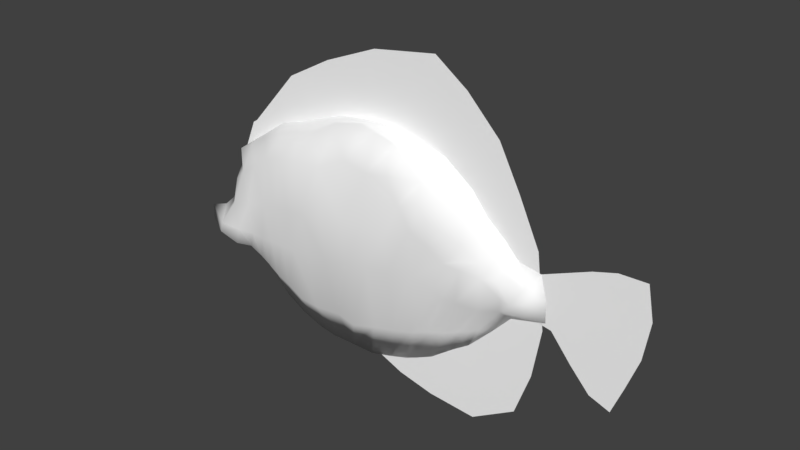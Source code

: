 # Source: tropicalFishOrange.blend  (saved by Blender 2.79.0; exported with 4.5.12 LTS)
import bpy
from mathutils import Matrix  # noqa: F401  (used for matrix-valued properties, if any)

bpy.ops.wm.read_factory_settings(use_empty=True)
scene = bpy.context.scene
scene.name = 'Scene'

# ---- collections
col_collection_1 = bpy.data.collections.new('Collection 1'); scene.collection.children.link(col_collection_1)

# ---- materials (node trees are filled in below, after node groups)
mat_clownfishteal = bpy.data.materials.new('clownfishTeal')
mat_clownfishteal.alpha_threshold = 0.0
mat_clownfishteal.use_transparent_shadow = False
mat_clownfishteal.diffuse_color = (1.0, 1.0, 1.0, 1.0)
mat_clownfishteal.roughness = 0.5

# ---- material node trees

# ---- world
world_world = bpy.data.worlds.new('World'); scene.world = world_world
world_world.color = (0.05088, 0.05088, 0.05088)
world_world.use_sun_shadow = False
world_world.sun_shadow_jitter_overblur = 0.0
world_world.cycles.sampling_method = 'MANUAL'

# ---- meshes
me_plane_004 = bpy.data.meshes.new('Plane.004')
me_plane_004.from_pydata([(0.3004, 1.207e-07, 0.2904), (0.3676, 8.001e-08, -0.326), (-0.391, -2.242e-10, 0.1569), (-0.3002, -7.079e-08, -0.2372), (-0.2689, 4.495e-09, 0.2941), (-0.1558, 1.945e-08, 0.3551), (-0.02172, 3.541e-08, 0.4086), (0.1383, 5.545e-08, 0.4317), (0.2192, 8.638e-08, 0.3738), (0.2593, 6.577e-08, -0.3923), (0.1396, 4.146e-08, -0.3836), (0.04952, 1.564e-08, -0.3637), (-0.06839, -1.417e-08, -0.3141), (-0.1821, -4.217e-08, -0.278), (0.3532, 1.096e-07, 0.1896), (0.4046, 9.966e-08, 0.07963), (0.4256, 9.869e-08, -0.09716), (0.4055, 9.018e-08, -0.2178), (-0.4052, -5.861e-08, -0.144), (-0.4573, -4.853e-08, -0.03519), (-0.443, -3.566e-08, 0.05288), (-0.4025, -2.396e-08, 0.1497), (0.2643, 6.843e-08, -0.2282), (0.2841, 7.531e-08, -0.09546), (0.2758, 7.593e-08, 0.08384), (0.2511, 7.881e-08, 0.2463), (0.1539, 4.735e-08, -0.2435), (0.1473, 5.063e-08, -0.08407), (0.1401, 5.269e-08, 0.08448), (0.1379, 5.153e-08, 0.277), (0.04157, 1.846e-08, -0.2008), (0.01972, 2.429e-08, -0.06034), (0.001307, 2.932e-08, 0.08611), (0.0007229, 3.223e-08, 0.2484), (-0.0695, -1.191e-08, -0.147), (-0.1013, -3.685e-09, -0.02438), (-0.1292, 5.875e-09, 0.08833), (-0.1359, 1.555e-08, 0.2002), (-0.1868, -4.07e-08, -0.105), (-0.2263, -3.071e-08, 0.004454), (-0.2549, -1.719e-08, 0.08773), (-0.2655, -2.567e-09, 0.1628), (0.6477, 3.061e-08, 0.09699), (0.5943, 3.186e-08, -0.22), (0.4138, -1.077e-08, 0.03184), (0.4003, -3.721e-08, -0.07912), (0.469, -1.344e-09, 0.05497), (0.5273, 7.911e-09, 0.07937), (0.5823, 1.827e-08, 0.09554), (0.5439, 1.685e-08, -0.2016), (0.4965, -2.662e-09, -0.1497), (0.4459, -2.349e-08, -0.08795), (0.663, 3.084e-08, 0.01829), (0.6493, 3.272e-08, -0.07256), (0.6209, 3.3e-08, -0.1516), (0.4078, -2.965e-08, -0.05843), (0.4128, -2.098e-08, -0.0461), (0.4157, -1.343e-08, -0.02534), (0.5606, 1.458e-08, -0.1078), (0.5714, 1.736e-08, -0.05153), (0.5784, 1.885e-08, 0.0143), (0.5015, 1.448e-09, -0.08465), (0.5114, 3.703e-09, -0.0432), (0.5199, 6.8e-09, 0.0107), (0.4508, -1.61e-08, -0.06601), (0.4606, -9.59e-09, -0.03755), (0.4648, -3.786e-09, -0.003796), (-0.2403, 0.002066, 0.1931), (-0.3703, 1.914e-07, -0.2331), (-0.3998, 0.0005944, 0.1053), (-0.5277, 1.96e-07, -0.1917), (-0.002836, -0.003443, 0.2526), (-0.206, 2.074e-07, -0.3406), (-0.1058, -0.002041, 0.2398), (-0.3149, 1.979e-07, -0.2902), (0.3265, 8.295e-05, 0.07686), (0.1011, 1.968e-07, -0.3009), (-0.4744, 1.846e-07, -0.05807), (-0.5235, 1.871e-07, -0.103), (-0.5739, 1.909e-07, -0.1203), (0.4312, 1.58e-07, -0.07651), (0.3473, 1.617e-07, -0.09851), (0.3032, 1.73e-07, -0.1465), (0.1994, 1.848e-07, -0.2372), (0.1405, 1.919e-07, -0.2813), (0.06559, 2.008e-07, -0.3168), (0.01775, 2.063e-07, -0.3322), (-0.03989, 2.105e-07, -0.3479), (-0.09805, 2.075e-07, -0.3476), (-0.1612, 2.121e-07, -0.3482), (-0.2618, 2.019e-07, -0.3208), (-0.3485, 1.941e-07, -0.257), (-0.3909, 1.893e-07, -0.212), (-0.4479, 1.952e-07, -0.1846), (-0.3546, 0.001332, 0.1366), (-0.3035, 0.00212, 0.1729), (-0.1603, 3.849e-05, 0.2224), (-0.05723, -0.002786, 0.2481), (0.04563, -0.003019, 0.2496), (0.1004, -0.001426, 0.2372), (0.1709, 7.626e-06, 0.2172), (0.2392, -0.0001591, 0.1662), (0.2792, -0.0001942, 0.1157), (0.3594, 1.7e-07, 0.04189), (0.4148, 1.777e-07, 0.03187), (0.4304, 1.562e-07, -0.02725), (0.2421, 1.748e-07, -0.2082), (-0.4421, 0.0001425, 0.05238), (-0.5755, 1.959e-07, -0.1589), (-0.2494, 0.05388, 0.1268), (-0.2617, 0.04868, -0.00193), (-0.2897, 0.04306, -0.1046), (-0.2475, -0.04299, 0.1237), (-0.2653, -0.04478, -0.005631), (-0.2906, -0.04125, -0.1044), (-0.2088, 0.0279, 0.1927), (-0.3267, 0.02872, -0.1924), (-0.2131, -0.02398, 0.1897), (-0.3281, -0.02724, -0.1901), (-0.3895, 0.03218, 0.03819), (-0.409, 0.04243, -0.04709), (-0.4057, 0.03993, -0.1118), (-0.3934, -0.03129, 0.04144), (-0.4125, -0.04242, -0.04263), (-0.4059, -0.0398, -0.1113), (-0.4159, 0.04018, -0.1521), (-0.3779, -0.01872, 0.1119), (-0.3759, 0.02055, 0.1117), (-0.4158, -0.04015, -0.152), (0.007993, 0.03555, 0.1461), (-0.04534, 0.05401, 0.03676), (-0.111, 0.04679, -0.08474), (0.01243, -0.04027, 0.1587), (-0.04535, -0.05411, 0.03656), (-0.1111, -0.0459, -0.08538), (0.005042, 0.018, 0.217), (-0.1699, 0.02959, -0.2498), (0.0167, -0.02665, 0.2487), (-0.17, -0.02873, -0.2479), (-0.1298, 0.04178, 0.1309), (-0.1668, 0.05914, 0.02208), (-0.2168, 0.04365, -0.09806), (-0.1303, -0.04145, 0.1341), (-0.1714, -0.04981, 0.01163), (-0.2187, -0.04172, -0.1028), (-0.1, 0.01761, 0.2146), (-0.2638, 0.02795, -0.2247), (-0.1, -0.0239, 0.2381), (-0.2641, -0.02692, -0.2245), (0.251, 0.03153, 0.06448), (0.2522, 0.03566, 0.008254), (0.1964, 0.02603, -0.08644), (0.2523, -0.0317, 0.06537), (0.2525, -0.03556, 0.007696), (0.1967, -0.02605, -0.08587), (0.289, 0.01819, 0.0812), (0.1506, 0.01398, -0.1986), (0.2892, -0.01828, 0.08176), (0.1508, -0.01401, -0.1983), (0.2851, -0.02027, -0.08753), (0.3449, -0.0246, -0.03306), (0.3334, -0.02545, 0.007524), (0.2328, -0.02323, -0.08657), (0.3049, -0.03235, 0.004648), (0.2931, -0.02668, 0.0368), (0.1827, -0.03267, -0.06458), (0.2135, -0.03638, 0.01006), (0.2136, -0.0371, 0.0851), (0.134, -0.03858, -0.0487), (0.1749, -0.04024, 0.04131), (0.1779, -0.04331, 0.1021), (0.07182, -0.04062, -0.05708), (0.1371, -0.04386, 0.06291), (0.1565, -0.04404, 0.1346), (0.0158, -0.04758, -0.06008), (0.07421, -0.05187, 0.03545), (0.1059, -0.04464, 0.1143), (-0.04679, -0.04563, -0.07633), (0.01409, -0.0511, 0.04144), (0.07569, -0.04609, 0.1744), (-0.1687, -0.042, -0.0938), (-0.1133, -0.05147, 0.02942), (-0.05732, -0.03636, 0.1688), (-0.2584, -0.04067, -0.104), (-0.2199, -0.04695, 0.000751), (-0.1908, -0.04731, 0.1342), (-0.3233, -0.04064, -0.1074), (-0.3154, -0.04062, -0.01062), (-0.2952, -0.03982, 0.1091), (-0.3661, -0.03553, -0.111), (-0.3655, -0.04021, -0.03215), (-0.3498, -0.03272, 0.06969), (-0.366, 0.03598, -0.1117), (-0.3614, 0.04084, -0.03664), (-0.3477, 0.03498, 0.07022), (-0.3234, 0.04136, -0.1087), (-0.3115, 0.04287, -0.01214), (-0.2946, 0.04493, 0.1106), (-0.2572, 0.04313, -0.1022), (-0.2161, 0.05554, 0.01115), (-0.192, 0.04981, 0.1323), (-0.1671, 0.04333, -0.08993), (-0.1113, 0.0554, 0.03464), (-0.06097, 0.03264, 0.1562), (-0.04705, 0.04552, -0.07592), (0.0134, 0.05008, 0.0394), (0.07408, 0.0413, 0.1707), (0.0151, 0.04747, -0.06132), (0.0736, 0.05258, 0.03424), (0.1049, 0.04323, 0.112), (0.07133, 0.04067, -0.05818), (0.136, 0.04354, 0.05927), (0.1559, 0.04511, 0.1334), (0.1334, 0.03623, -0.0514), (0.1733, 0.04019, 0.0361), (0.1756, 0.0431, 0.09372), (0.1822, 0.02995, -0.06547), (0.2129, 0.0362, 0.008942), (0.2131, 0.03724, 0.08263), (0.2324, 0.02315, -0.08731), (0.3048, 0.03234, 0.004343), (0.2928, 0.02666, 0.03623), (0.2849, 0.0203, -0.08777), (0.3448, 0.0246, -0.03308), (0.3334, 0.02543, 0.007421), (0.2747, 0.01275, -0.1506), (0.3328, 0.01424, -0.07669), (0.3664, 0.02199, -0.04232), (0.2745, -0.007173, -0.1504), (0.3329, -0.01424, -0.07659), (0.3665, -0.02199, -0.0423), (-0.4741, -0.03618, -0.1164), (-0.4574, -0.03205, -0.08183), (-0.4353, -0.02113, 0.006109), (-0.4327, 0.02107, 0.002544), (-0.4565, 0.03205, -0.08277), (-0.4743, 0.03618, -0.1166), (-0.33, 0.02242, 0.1434), (-0.2725, 0.02602, 0.168), (-0.1549, 0.02928, 0.2003), (-0.04141, 0.01352, 0.2258), (0.06019, 0.02183, 0.2117), (0.1129, 0.02741, 0.2), (0.1493, 0.03219, 0.1701), (0.1945, 0.02721, 0.148), (0.2466, 0.02145, 0.1168), (0.3246, 0.01534, 0.04733), (0.3402, 0.01622, 0.02601), (0.2174, 0.01129, -0.1785), (0.1896, 0.01134, -0.1884), (0.1181, 0.01392, -0.2045), (0.05951, 0.02085, -0.2274), (0.001899, 0.02339, -0.2406), (-0.04886, 0.03097, -0.2483), (-0.106, 0.02503, -0.2468), (-0.2218, 0.02938, -0.2459), (-0.3001, 0.02838, -0.2088), (-0.3514, 0.02876, -0.1754), (-0.3878, 0.0286, -0.1587), (0.3401, -0.01635, 0.0262), (0.3247, -0.01536, 0.04762), (0.2473, -0.02197, 0.1185), (0.1956, -0.02735, 0.1503), (0.1516, -0.0332, 0.1758), (0.1178, -0.03246, 0.2145), (0.06857, -0.02753, 0.2379), (-0.02749, -0.02079, 0.2528), (-0.1597, -0.03068, 0.204), (-0.2753, -0.02076, 0.1706), (-0.3319, -0.01893, 0.1435), (-0.3882, -0.02822, -0.1583), (-0.3515, -0.02839, -0.1739), (-0.3009, -0.0271, -0.2079), (-0.2215, -0.02854, -0.2441), (-0.1059, -0.02476, -0.2462), (-0.0487, -0.03109, -0.2482), (0.002057, -0.02352, -0.2404), (0.05969, -0.02095, -0.2271), (0.1185, -0.02577, -0.2039), (0.1896, -0.01133, -0.1883), (0.2175, -0.005607, -0.1784), (0.386, -0.01276, -0.006563), (0.2504, -0.005152, -0.1655), (0.386, 0.01273, -0.006587), (0.2504, 0.01105, -0.1656), (-0.4168, -0.01899, 0.08882), (-0.475, -0.03882, -0.1403), (-0.4104, 0.01955, 0.08391), (-0.4751, 0.03881, -0.1404)], [], [(38, 13, 3, 18), (17, 1, 9, 22), (22, 9, 10, 26), (26, 10, 11, 30), (30, 11, 12, 34), (34, 12, 13, 38), (5, 37, 41, 4), (37, 36, 40, 41), (36, 35, 39, 40), (35, 34, 38, 39), (6, 33, 37, 5), (33, 32, 36, 37), (32, 31, 35, 36), (31, 30, 34, 35), (7, 29, 33, 6), (29, 28, 32, 33), (28, 27, 31, 32), (27, 26, 30, 31), (8, 25, 29, 7), (25, 24, 28, 29), (24, 23, 27, 28), (23, 22, 26, 27), (0, 14, 25, 8), (14, 15, 24, 25), (15, 16, 23, 24), (16, 17, 22, 23), (4, 41, 21, 2), (41, 40, 20, 21), (40, 39, 19, 20), (39, 38, 18, 19), (64, 51, 45, 55), (54, 43, 49, 58), (58, 49, 50, 61), (61, 50, 51, 64), (47, 63, 66, 46), (63, 62, 65, 66), (62, 61, 64, 65), (48, 60, 63, 47), (60, 59, 62, 63), (59, 58, 61, 62), (42, 52, 60, 48), (52, 53, 59, 60), (53, 54, 58, 59), (46, 66, 57, 44), (66, 65, 56, 57), (65, 64, 55, 56), (74, 91, 256, 146), (201, 141, 199, 140), (87, 252, 251, 86), (275, 276, 174, 177), (207, 204, 130, 205), (136, 201, 131, 254), (162, 159, 163, 153), (88, 253, 252, 87), (203, 139, 239, 145), (118, 114, 186, 271), (158, 279, 162, 154), (171, 168, 172, 175), (138, 89, 88, 274), (262, 170, 167, 261), (149, 245, 102, 155), (231, 124, 123), (121, 125, 288, 236), (274, 275, 177, 134), (70, 108, 288), (94, 237, 127), (179, 176, 263, 264), (144, 273, 138, 180), (111, 195, 193, 196), (183, 144, 184, 113), (79, 236, 288, 108), (124, 231, 286, 128), (88, 89, 136, 254), (268, 188, 112), (279, 280, 159, 162), (130, 203, 129, 205), (96, 239, 115), (117, 267, 96), (144, 180, 143, 184), (126, 269, 94), (286, 108, 70), (137, 265, 98), (255, 136, 72, 90), (147, 266, 97), (114, 113, 187, 186), (260, 103, 75), (158, 278, 85), (135, 71, 98, 241), (236, 79, 78), (79, 108, 286, 231), (229, 81, 80), (229, 228, 82), (236, 78, 77, 235), (280, 279, 84), (279, 158, 76), (278, 277, 86), (202, 140, 200, 139), (97, 240, 145, 73), (72, 138, 273, 90), (138, 72, 89), (133, 178, 132, 182), (257, 116, 68, 92), (283, 227, 224, 247), (128, 70, 93), (99, 242, 206, 241), (268, 117, 67), (205, 129, 206, 209), (266, 137, 71), (265, 264, 99), (264, 263, 100), (100, 101, 244, 243), (261, 102, 101), (157, 75, 102), (107, 233, 122, 285), (281, 105, 104), (285, 126, 69), (282, 280, 83), (112, 185, 117, 268), (234, 77, 107), (277, 278, 168, 171), (105, 281, 230, 80), (83, 284, 106), (69, 287, 107), (281, 104, 103, 259), (103, 247, 246), (109, 238, 115, 200), (101, 245, 244), (110, 196, 194, 197), (100, 242, 99), (99, 241, 98), (71, 240, 97), (111, 196, 110, 198), (67, 238, 95), (95, 237, 94), (93, 125, 258), (134, 177, 133, 181), (196, 193, 119, 194), (90, 273, 148, 74), (96, 73, 145, 239), (88, 254, 253), (88, 87, 276, 275), (87, 86, 277, 276), (86, 250, 85), (76, 249, 84), (84, 248, 83), (161, 230, 281, 259), (224, 246, 247), (124, 128, 270, 189), (244, 212, 243), (105, 80, 227, 283), (169, 166, 152, 167), (130, 202, 139, 203), (190, 189, 186, 187), (191, 188, 269, 126), (217, 216, 213, 214), (213, 210, 208, 211), (147, 182, 266), (131, 201, 140, 202), (179, 264, 265), (91, 272, 118, 68), (173, 262, 263), (218, 215, 244, 245), (174, 171, 175, 178), (260, 161, 259), (208, 205, 209, 211), (163, 159, 160), (68, 118, 271, 92), (269, 188, 268, 95), (136, 255, 141, 201), (149, 155, 221, 150), (168, 278, 165), (177, 174, 178, 133), (169, 167, 170), (250, 251, 210, 213), (172, 168, 169), (172, 170, 173), (143, 180, 134, 181), (261, 167, 152, 157), (176, 172, 173), (138, 274, 134, 180), (129, 135, 241, 206), (106, 82, 228, 282), (253, 254, 131, 204), (95, 238, 197, 237), (142, 182, 147, 267), (143, 181, 142, 185), (110, 197, 109, 199), (189, 271, 186), (210, 207, 205, 208), (191, 187, 188), (100, 263, 262, 101), (121, 120, 193, 192), (146, 256, 198, 141), (257, 192, 195), (135, 129, 203, 240), (132, 178, 176, 179), (251, 252, 207, 210), (221, 246, 224, 220), (113, 112, 188, 187), (166, 153, 164, 152), (276, 277, 171, 174), (119, 234, 107, 287), (106, 284, 225, 82), (252, 253, 204, 207), (120, 234, 119, 193), (211, 209, 212), (103, 104, 283, 247), (213, 211, 214), (215, 211, 212), (250, 213, 216), (121, 192, 258, 125), (218, 214, 215), (151, 250, 216), (150, 216, 217), (96, 267, 147, 73), (75, 246, 221, 155), (222, 220, 223), (260, 164, 163, 161), (284, 222, 225), (226, 222, 223), (227, 223, 224), (137, 266, 182, 132), (120, 236, 235), (120, 235, 77, 234), (82, 226, 81), (80, 226, 227), (159, 282, 228), (159, 229, 160), (160, 230, 161), (114, 118, 272, 183), (175, 172, 176, 178), (92, 93, 258, 257), (183, 272, 148, 144), (217, 214, 218, 149), (219, 249, 156, 151), (165, 153, 166), (278, 154, 165), (123, 190, 122, 233), (260, 75, 157, 164), (85, 156, 76), (132, 179, 265, 137), (141, 198, 110, 199), (122, 191, 126, 285), (74, 148, 272, 91), (119, 287, 127, 194), (90, 74, 146, 255), (91, 68, 116, 256), (203, 145, 240), (209, 206, 242, 243), (197, 194, 127, 237), (190, 187, 191, 122), (92, 271, 270, 93), (142, 181, 133, 182), (111, 198, 256, 116), (77, 232, 123, 233), (231, 123, 232), (222, 219, 150, 220), (70, 288, 125), (94, 127, 69), (140, 199, 109, 200), (168, 165, 166, 169), (116, 257, 195, 111), (124, 189, 190, 123), (200, 115, 239), (96, 115, 67), (117, 96, 67), (126, 94, 69), (286, 70, 128), (137, 98, 71), (147, 97, 73), (158, 85, 76), (77, 78, 231, 232), (229, 80, 230), (229, 82, 81), (280, 84, 83), (279, 76, 84), (278, 86, 85), (274, 88, 275), (128, 93, 270), (269, 95, 94), (268, 67, 95), (266, 71, 97), (265, 99, 98), (264, 100, 99), (261, 101, 262), (157, 102, 261), (259, 103, 260), (285, 69, 107), (282, 83, 106), (131, 202, 130, 204), (255, 146, 141), (75, 103, 246), (85, 250, 156), (278, 158, 154), (165, 154, 153), (219, 151, 150), (221, 220, 150), (78, 79, 231), (160, 229, 230), (159, 228, 229), (159, 280, 282), (80, 81, 226), (82, 225, 226), (120, 121, 236), (227, 226, 223), (226, 225, 222), (284, 248, 222), (224, 223, 220), (149, 150, 217), (150, 151, 216), (151, 156, 250), (215, 214, 211), (222, 248, 249, 219), (195, 192, 193), (257, 258, 192), (189, 270, 271), (112, 113, 184), (113, 114, 183), (144, 148, 273), (185, 142, 267, 117), (172, 169, 170), (153, 163, 164), (153, 154, 162), (163, 160, 161), (157, 152, 164), (173, 170, 262), (176, 173, 263), (109, 197, 238), (139, 200, 239), (243, 212, 209), (244, 215, 212), (149, 218, 245), (84, 249, 248), (76, 156, 249), (86, 251, 250), (89, 72, 136), (93, 70, 125), (67, 115, 238), (71, 135, 240), (100, 243, 242), (101, 102, 245), (102, 75, 155), (104, 105, 283), (69, 127, 287), (83, 248, 284), (107, 77, 233), (184, 143, 185, 112)])
me_plane_004.polygons.foreach_set('use_smooth', [0, 0, 0, 0, 0, 0, 0, 0, 0, 0, 0, 0, 0, 0, 0, 0, 0, 0, 0, 0, 0, 0, 0, 0, 0, 0, 0, 0, 0, 0, 0, 0, 0, 0, 0, 0, 0, 0, 0, 0, 0, 0, 0, 0, 0, 0, 1, 1, 1, 1, 1, 1, 1, 1, 1, 1, 1, 1, 1, 1, 1, 1, 1, 1, 1, 1, 1, 1, 1, 1, 1, 1, 1, 1, 1, 1, 1, 1, 1, 1, 1, 1, 1, 1, 1, 1, 1, 1, 1, 1, 1, 1, 1, 1, 1, 1, 1, 1, 1, 1, 1, 1, 1, 1, 1, 1, 1, 1, 1, 1, 1, 1, 1, 1, 1, 1, 1, 1, 1, 1, 1, 1, 1, 1, 1, 1, 1, 1, 1, 1, 1, 1, 1, 1, 1, 1, 1, 1, 1, 1, 1, 1, 1, 1, 1, 1, 1, 1, 1, 1, 1, 1, 1, 1, 1, 1, 1, 1, 1, 1, 1, 1, 1, 1, 1, 1, 1, 1, 1, 1, 1, 1, 1, 1, 1, 1, 1, 1, 1, 1, 1, 1, 1, 1, 1, 1, 1, 1, 1, 1, 1, 1, 1, 1, 1, 1, 1, 1, 1, 1, 1, 1, 1, 1, 1, 1, 1, 1, 1, 1, 1, 1, 1, 1, 1, 1, 1, 1, 1, 1, 1, 1, 1, 1, 1, 1, 1, 1, 1, 1, 1, 1, 1, 1, 1, 1, 1, 1, 1, 1, 1, 1, 1, 1, 1, 1, 1, 1, 1, 1, 1, 1, 1, 1, 1, 1, 1, 1, 1, 1, 1, 1, 1, 1, 1, 1, 1, 1, 1, 1, 1, 1, 1, 1, 1, 1, 1, 1, 1, 1, 1, 1, 1, 1, 1, 1, 1, 1, 1, 1, 1, 1, 1, 1, 1, 1, 1, 1, 1, 1, 1, 1, 1, 1, 1, 1, 1, 1, 1, 1, 1, 1, 1, 1, 1, 1, 1, 1, 1, 1, 1, 1, 1, 1, 1, 1, 1, 1, 1, 1, 1, 1, 1, 1, 1, 1, 1, 1, 1, 1, 1, 1, 1, 1, 1, 1, 1])
_uv = me_plane_004.uv_layers.new(name='UVMap')
_uv.uv.foreach_set('vector', [0.1682, 0.7042, 0.1889, 0.6433, 0.1392, 0.6439, 0.08875, 0.6647, 0.4077, 0.7338, 0.4049, 0.6909, 0.3707, 0.6546, 0.3547, 0.7135, 0.3547, 0.7135, 0.3707, 0.6546, 0.3238, 0.6436, 0.314, 0.695, 0.314, 0.695, 0.3238, 0.6436, 0.2871, 0.64, 0.2663, 0.697, 0.2663, 0.697, 0.2871, 0.64, 0.2365, 0.6438, 0.2178, 0.7031, 0.2178, 0.7031, 0.2365, 0.6438, 0.1889, 0.6433, 0.1682, 0.7042, 0.1299, 0.8714, 0.1545, 0.8187, 0.1089, 0.7902, 0.09321, 0.8365, 0.1545, 0.8187, 0.1692, 0.7797, 0.1211, 0.7647, 0.1089, 0.7902, 0.1692, 0.7797, 0.1922, 0.7429, 0.1412, 0.7385, 0.1211, 0.7647, 0.1922, 0.7429, 0.2178, 0.7031, 0.1682, 0.7042, 0.1412, 0.7385, 0.1755, 0.9063, 0.2016, 0.8519, 0.1545, 0.8187, 0.1299, 0.8714, 0.2016, 0.8519, 0.2195, 0.7943, 0.1692, 0.7797, 0.1545, 0.8187, 0.2195, 0.7943, 0.2426, 0.7444, 0.1922, 0.7429, 0.1692, 0.7797, 0.2426, 0.7444, 0.2663, 0.697, 0.2178, 0.7031, 0.1922, 0.7429, 0.2343, 0.9333, 0.2511, 0.8783, 0.2016, 0.8519, 0.1755, 0.9063, 0.2511, 0.8783, 0.2729, 0.81, 0.2195, 0.7943, 0.2016, 0.8519, 0.2729, 0.81, 0.2939, 0.7492, 0.2426, 0.7444, 0.2195, 0.7943, 0.2939, 0.7492, 0.314, 0.695, 0.2663, 0.697, 0.2426, 0.7444, 0.2717, 0.9222, 0.2978, 0.8806, 0.2511, 0.8783, 0.2343, 0.9333, 0.2978, 0.8806, 0.325, 0.8258, 0.2729, 0.81, 0.2511, 0.8783, 0.325, 0.8258, 0.3478, 0.763, 0.2939, 0.7492, 0.2729, 0.81, 0.3478, 0.763, 0.3547, 0.7135, 0.314, 0.695, 0.2939, 0.7492, 0.3119, 0.9021, 0.3432, 0.8725, 0.2978, 0.8806, 0.2717, 0.9222, 0.3432, 0.8725, 0.3749, 0.8395, 0.325, 0.8258, 0.2978, 0.8806, 0.3749, 0.8395, 0.4023, 0.7791, 0.3478, 0.763, 0.325, 0.8258, 0.4023, 0.7791, 0.4077, 0.7338, 0.3547, 0.7135, 0.3478, 0.763, 0.09321, 0.8365, 0.1089, 0.7902, 0.05773, 0.7694, 0.06133, 0.7733, 0.1089, 0.7902, 0.1211, 0.7647, 0.05274, 0.7302, 0.05773, 0.7694, 0.1211, 0.7647, 0.1412, 0.7385, 0.05687, 0.6972, 0.05274, 0.7302, 0.1412, 0.7385, 0.1682, 0.7042, 0.08875, 0.6647, 0.05687, 0.6972, 0.6738, 0.7227, 0.6714, 0.6981, 0.6203, 0.7016, 0.6258, 0.7252, 0.8709, 0.6522, 0.8511, 0.5738, 0.7936, 0.5872, 0.7992, 0.6919, 0.7992, 0.6919, 0.7936, 0.5872, 0.7348, 0.6375, 0.7316, 0.7091, 0.7316, 0.7091, 0.7348, 0.6375, 0.6714, 0.6981, 0.6738, 0.7227, 0.7377, 0.8916, 0.7389, 0.8157, 0.6807, 0.7925, 0.6774, 0.8572, 0.7389, 0.8157, 0.7368, 0.7557, 0.6806, 0.7551, 0.6807, 0.7925, 0.7368, 0.7557, 0.7316, 0.7091, 0.6738, 0.7227, 0.6806, 0.7551, 0.7956, 0.9167, 0.8022, 0.8275, 0.7389, 0.8157, 0.7377, 0.8916, 0.8022, 0.8275, 0.8035, 0.7547, 0.7368, 0.7557, 0.7389, 0.8157, 0.8035, 0.7547, 0.7992, 0.6919, 0.7316, 0.7091, 0.7368, 0.7557, 0.8667, 0.9271, 0.8941, 0.8432, 0.8022, 0.8275, 0.7956, 0.9167, 0.8941, 0.8432, 0.8913, 0.7422, 0.8035, 0.7547, 0.8022, 0.8275, 0.8913, 0.7422, 0.8709, 0.6522, 0.7992, 0.6919, 0.8035, 0.7547, 0.6774, 0.8572, 0.6807, 0.7925, 0.63, 0.7624, 0.6202, 0.8245, 0.6807, 0.7925, 0.6806, 0.7551, 0.6296, 0.7393, 0.63, 0.7624, 0.6806, 0.7551, 0.6738, 0.7227, 0.6258, 0.7252, 0.6296, 0.7393, 0.2825, 0.1665, 0.2609, 0.1954, 0.3064, 0.2289, 0.3315, 0.212, 0.4227, 0.2999, 0.3845, 0.301, 0.401, 0.3819, 0.4386, 0.3832, 0.483, 0.08693, 0.5284, 0.1639, 0.5732, 0.1658, 0.5284, 0.09102, 0.4913, 0.1632, 0.5306, 0.1614, 0.5636, 0.2953, 0.5151, 0.2912, 0.562, 0.2968, 0.5139, 0.2941, 0.5303, 0.3778, 0.5742, 0.3718, 0.3985, 0.1809, 0.4227, 0.2999, 0.4651, 0.2963, 0.4466, 0.1738, 0.7239, 0.246, 0.7631, 0.2389, 0.7889, 0.3071, 0.7524, 0.3207, 0.4389, 0.09469, 0.4893, 0.166, 0.5284, 0.1639, 0.483, 0.08693, 0.5446, 0.4848, 0.4866, 0.4785, 0.4702, 0.5147, 0.5135, 0.5224, 0.288, 0.2437, 0.3292, 0.3041, 0.3042, 0.3067, 0.2723, 0.2594, 0.6483, 0.1725, 0.6788, 0.1747, 0.7239, 0.246, 0.6969, 0.2511, 0.6057, 0.2899, 0.6419, 0.2794, 0.6593, 0.3524, 0.6189, 0.3586, 0.3999, 0.1789, 0.3919, 0.1039, 0.4376, 0.09608, 0.4483, 0.1711, 0.7246, 0.4314, 0.7067, 0.4038, 0.7285, 0.3837, 0.7606, 0.4017, 0.7558, 0.3596, 0.76, 0.4003, 0.7901, 0.3989, 0.7876, 0.368, 0.1892, 0.3255, 0.2411, 0.3174, 0.2478, 0.3695, 0.2407, 0.319, 0.2258, 0.292, 0.1855, 0.3088, 0.189, 0.3266, 0.4483, 0.1711, 0.4913, 0.1632, 0.5151, 0.2912, 0.4661, 0.2931, 0.1345, 0.2718, 0.1021, 0.3051, 0.1855, 0.3088, 0.3113, 0.505, 0.3349, 0.497, 0.2972, 0.4803, 0.6352, 0.4565, 0.6585, 0.4337, 0.6934, 0.4546, 0.6715, 0.4855, 0.3834, 0.2948, 0.3616, 0.1887, 0.3999, 0.1789, 0.422, 0.2945, 0.3292, 0.3066, 0.3033, 0.3084, 0.2857, 0.3685, 0.3268, 0.3789, 0.3534, 0.2996, 0.3834, 0.2948, 0.3974, 0.3721, 0.3629, 0.3739, 0.1075, 0.3357, 0.189, 0.3266, 0.1855, 0.3088, 0.1021, 0.3051, 0.2411, 0.3174, 0.1892, 0.3255, 0.1854, 0.3074, 0.2259, 0.29, 0.4389, 0.09469, 0.3912, 0.1027, 0.3985, 0.1809, 0.4466, 0.1738, 0.3789, 0.5075, 0.3576, 0.4621, 0.3945, 0.4663, 0.6788, 0.1747, 0.7014, 0.1776, 0.7631, 0.2389, 0.7239, 0.246, 0.5303, 0.3778, 0.5446, 0.4848, 0.597, 0.4718, 0.5742, 0.3718, 0.469, 0.5429, 0.4702, 0.5147, 0.4302, 0.5157, 0.4281, 0.5137, 0.4705, 0.5149, 0.4708, 0.5425, 0.3834, 0.2948, 0.422, 0.2945, 0.4348, 0.3733, 0.3974, 0.3721, 0.2962, 0.4771, 0.3337, 0.4947, 0.3115, 0.5025, 0.1854, 0.3074, 0.1008, 0.3042, 0.1344, 0.2718, 0.603, 0.5214, 0.6388, 0.5083, 0.6281, 0.5328, 0.3603, 0.1908, 0.3985, 0.1809, 0.3583, 0.1143, 0.3186, 0.1367, 0.5192, 0.5301, 0.5725, 0.5303, 0.5516, 0.545, 0.3292, 0.3041, 0.3629, 0.3739, 0.325, 0.3778, 0.3042, 0.3067, 0.8118, 0.3384, 0.8407, 0.3313, 0.8205, 0.3626, 0.6483, 0.1725, 0.6221, 0.1747, 0.5675, 0.09727, 0.5935, 0.5099, 0.5934, 0.5425, 0.6299, 0.5333, 0.6339, 0.497, 0.189, 0.3266, 0.1075, 0.3357, 0.1466, 0.3495, 0.1065, 0.3351, 0.1008, 0.3042, 0.1854, 0.3074, 0.1892, 0.3255, 0.8013, 0.2405, 0.8084, 0.2195, 0.8732, 0.2283, 0.8013, 0.2405, 0.7477, 0.1919, 0.7685, 0.1897, 0.189, 0.3266, 0.1466, 0.3495, 0.1894, 0.3792, 0.2065, 0.3499, 0.7014, 0.1776, 0.6788, 0.1747, 0.6277, 0.1125, 0.6788, 0.1747, 0.6483, 0.1725, 0.5956, 0.1029, 0.6221, 0.1747, 0.5755, 0.164, 0.5289, 0.09221, 0.4812, 0.385, 0.4386, 0.3832, 0.435, 0.4671, 0.4866, 0.4785, 0.55, 0.5454, 0.5598, 0.5237, 0.5135, 0.5224, 0.5131, 0.5475, 0.3595, 0.1129, 0.3999, 0.1789, 0.3616, 0.1887, 0.3194, 0.1371, 0.3999, 0.1789, 0.3595, 0.1129, 0.3919, 0.1039, 0.531, 0.3745, 0.5752, 0.3705, 0.5961, 0.4692, 0.5439, 0.4784, 0.2719, 0.261, 0.2884, 0.2448, 0.2471, 0.2158, 0.2337, 0.2338, 0.8492, 0.2878, 0.8283, 0.2636, 0.8098, 0.3054, 0.8191, 0.3193, 0.2259, 0.29, 0.1344, 0.2718, 0.1952, 0.2595, 0.6698, 0.5159, 0.6705, 0.4789, 0.6363, 0.4571, 0.6339, 0.497, 0.3789, 0.5075, 0.4281, 0.5137, 0.4053, 0.5322, 0.5742, 0.3718, 0.597, 0.4718, 0.6363, 0.4571, 0.6592, 0.4345, 0.5725, 0.5303, 0.603, 0.5214, 0.5919, 0.5411, 0.6388, 0.5083, 0.6715, 0.4855, 0.6685, 0.5173, 0.6715, 0.4855, 0.6934, 0.4546, 0.7183, 0.4901, 0.7199, 0.4895, 0.7651, 0.4418, 0.7244, 0.43, 0.693, 0.4516, 0.7606, 0.4017, 0.7905, 0.3997, 0.7647, 0.4426, 0.7886, 0.3688, 0.8205, 0.3626, 0.7905, 0.3997, 0.2395, 0.4514, 0.2391, 0.4122, 0.2764, 0.4282, 0.27, 0.4626, 0.8511, 0.2884, 0.8819, 0.2645, 0.8788, 0.3115, 0.27, 0.4626, 0.2962, 0.4771, 0.2744, 0.4827, 0.7278, 0.1831, 0.7014, 0.1776, 0.676, 0.1372, 0.3945, 0.4663, 0.4376, 0.4661, 0.4281, 0.5137, 0.3789, 0.5075, 0.2382, 0.4115, 0.1894, 0.3792, 0.237, 0.4533, 0.5755, 0.164, 0.6221, 0.1747, 0.6419, 0.2794, 0.6057, 0.2899, 0.8819, 0.2645, 0.8511, 0.2884, 0.8304, 0.264, 0.8732, 0.2283, 0.6774, 0.1374, 0.7249, 0.1852, 0.7132, 0.1531, 0.2741, 0.4861, 0.2702, 0.4645, 0.237, 0.4533, 0.8511, 0.2884, 0.8788, 0.3115, 0.8407, 0.3313, 0.8206, 0.3199, 0.8391, 0.3305, 0.8191, 0.3193, 0.8104, 0.3377, 0.3932, 0.4697, 0.3802, 0.5075, 0.4302, 0.5157, 0.435, 0.4671, 0.7651, 0.4418, 0.76, 0.4003, 0.7244, 0.43, 0.3653, 0.3788, 0.3268, 0.3789, 0.3128, 0.445, 0.358, 0.4655, 0.7199, 0.4895, 0.6705, 0.4789, 0.6698, 0.5159, 0.6698, 0.5159, 0.6339, 0.497, 0.6299, 0.5333, 0.5934, 0.5425, 0.5598, 0.5237, 0.55, 0.5454, 0.3292, 0.3066, 0.3268, 0.3789, 0.3653, 0.3788, 0.3539, 0.3037, 0.4051, 0.5332, 0.3802, 0.5075, 0.3551, 0.5237, 0.3551, 0.5237, 0.3349, 0.497, 0.3113, 0.505, 0.1946, 0.26, 0.2258, 0.292, 0.246, 0.279, 0.4661, 0.2931, 0.5151, 0.2912, 0.531, 0.3745, 0.4801, 0.3784, 0.3268, 0.3789, 0.2857, 0.3685, 0.2772, 0.4285, 0.3128, 0.445, 0.3194, 0.1371, 0.3616, 0.1887, 0.3319, 0.2089, 0.2845, 0.1638, 0.469, 0.5429, 0.5131, 0.5475, 0.5135, 0.5224, 0.4702, 0.5147, 0.4389, 0.09469, 0.4466, 0.1738, 0.4893, 0.166, 0.4376, 0.09608, 0.483, 0.08597, 0.5306, 0.1614, 0.4913, 0.1632, 0.483, 0.08597, 0.5289, 0.09221, 0.5755, 0.164, 0.5306, 0.1614, 0.5284, 0.09102, 0.6206, 0.174, 0.5663, 0.09618, 0.595, 0.1033, 0.6763, 0.1762, 0.6272, 0.1126, 0.6272, 0.1126, 0.6985, 0.1798, 0.6774, 0.1374, 0.8115, 0.3058, 0.8304, 0.264, 0.8511, 0.2884, 0.8206, 0.3199, 0.8098, 0.3054, 0.8104, 0.3377, 0.8191, 0.3193, 0.2411, 0.3174, 0.2259, 0.29, 0.246, 0.277, 0.2711, 0.3105, 0.7244, 0.43, 0.6915, 0.4223, 0.693, 0.4516, 0.8814, 0.2653, 0.8745, 0.2277, 0.8283, 0.2636, 0.8492, 0.2878, 0.6962, 0.3449, 0.721, 0.3349, 0.757, 0.3605, 0.7285, 0.3837, 0.5303, 0.3778, 0.4812, 0.385, 0.4866, 0.4785, 0.5446, 0.4848, 0.2844, 0.3699, 0.2711, 0.3105, 0.3042, 0.3067, 0.325, 0.3778, 0.3123, 0.4419, 0.3576, 0.4621, 0.3337, 0.4947, 0.2962, 0.4771, 0.7193, 0.3342, 0.6755, 0.2628, 0.6403, 0.2803, 0.6947, 0.3444, 0.6403, 0.2803, 0.6044, 0.291, 0.618, 0.3594, 0.6581, 0.3525, 0.5192, 0.5301, 0.5439, 0.4784, 0.5725, 0.5303, 0.4651, 0.2963, 0.4227, 0.2999, 0.4386, 0.3832, 0.4812, 0.385, 0.6352, 0.4565, 0.6715, 0.4855, 0.6388, 0.5083, 0.2621, 0.1965, 0.3063, 0.2265, 0.288, 0.2437, 0.2473, 0.2146, 0.6914, 0.4225, 0.7246, 0.4314, 0.6934, 0.4546, 0.7276, 0.3829, 0.7061, 0.4031, 0.7244, 0.43, 0.76, 0.4003, 0.5636, 0.2953, 0.6057, 0.2899, 0.6189, 0.3586, 0.5752, 0.3705, 0.8118, 0.3384, 0.8115, 0.3058, 0.8206, 0.3199, 0.618, 0.3594, 0.5742, 0.3718, 0.6592, 0.4345, 0.6581, 0.3525, 0.7889, 0.3071, 0.7631, 0.2389, 0.8151, 0.2735, 0.2473, 0.2146, 0.288, 0.2437, 0.2723, 0.2594, 0.2346, 0.2328, 0.3337, 0.4947, 0.3576, 0.4621, 0.3789, 0.5075, 0.3552, 0.522, 0.3985, 0.1809, 0.3603, 0.1908, 0.3845, 0.301, 0.4227, 0.2999, 0.7558, 0.3596, 0.7876, 0.368, 0.7835, 0.3329, 0.7509, 0.3204, 0.6419, 0.2794, 0.6221, 0.1747, 0.6769, 0.2612, 0.5151, 0.2912, 0.5636, 0.2953, 0.5752, 0.3705, 0.531, 0.3745, 0.6962, 0.3449, 0.7285, 0.3837, 0.7067, 0.4038, 0.6206, 0.174, 0.5732, 0.1658, 0.6044, 0.291, 0.6403, 0.2803, 0.6593, 0.3524, 0.6419, 0.2794, 0.6962, 0.3449, 0.6593, 0.3524, 0.7067, 0.4038, 0.6914, 0.4225, 0.4348, 0.3733, 0.422, 0.2945, 0.4661, 0.2931, 0.4801, 0.3784, 0.7606, 0.4017, 0.7285, 0.3837, 0.757, 0.3605, 0.7886, 0.3688, 0.6585, 0.4337, 0.6593, 0.3524, 0.6914, 0.4225, 0.3999, 0.1789, 0.4483, 0.1711, 0.4661, 0.2931, 0.422, 0.2945, 0.597, 0.4718, 0.5935, 0.5099, 0.6339, 0.497, 0.6363, 0.4571, 0.7138, 0.1532, 0.7685, 0.1897, 0.7477, 0.1919, 0.7278, 0.1831, 0.4893, 0.166, 0.4466, 0.1738, 0.4651, 0.2963, 0.5139, 0.2941, 0.3551, 0.5237, 0.3802, 0.5075, 0.358, 0.4655, 0.3349, 0.497, 0.4882, 0.4745, 0.5439, 0.4784, 0.5192, 0.5301, 0.4705, 0.5149, 0.4348, 0.3733, 0.4801, 0.3784, 0.4882, 0.4745, 0.4376, 0.4661, 0.3653, 0.3788, 0.358, 0.4655, 0.3932, 0.4697, 0.401, 0.3819, 0.2711, 0.3105, 0.2723, 0.2594, 0.3042, 0.3067, 0.6044, 0.291, 0.562, 0.2968, 0.5742, 0.3718, 0.618, 0.3594, 0.3123, 0.4419, 0.325, 0.3778, 0.3576, 0.4621, 0.7183, 0.4901, 0.6934, 0.4546, 0.7246, 0.4314, 0.7647, 0.4426, 0.2407, 0.319, 0.2485, 0.3678, 0.2857, 0.3685, 0.2704, 0.3123, 0.3315, 0.212, 0.3064, 0.2289, 0.3539, 0.3037, 0.3845, 0.301, 0.2719, 0.261, 0.2704, 0.3123, 0.3033, 0.3084, 0.5935, 0.5099, 0.597, 0.4718, 0.5446, 0.4848, 0.5598, 0.5237, 0.5961, 0.4692, 0.5752, 0.3705, 0.6585, 0.4337, 0.6352, 0.4565, 0.5732, 0.1658, 0.5284, 0.1639, 0.562, 0.2968, 0.6044, 0.291, 0.7835, 0.3329, 0.8104, 0.3377, 0.8098, 0.3054, 0.7873, 0.3068, 0.3629, 0.3739, 0.3945, 0.4663, 0.3576, 0.4621, 0.325, 0.3778, 0.721, 0.3349, 0.7524, 0.3207, 0.7849, 0.3335, 0.757, 0.3605, 0.5306, 0.1614, 0.5755, 0.164, 0.6057, 0.2899, 0.5636, 0.2953, 0.2772, 0.4285, 0.2382, 0.4115, 0.237, 0.4533, 0.2702, 0.4645, 0.7132, 0.1531, 0.7249, 0.1852, 0.7449, 0.194, 0.7678, 0.1896, 0.5284, 0.1639, 0.4893, 0.166, 0.5139, 0.2941, 0.562, 0.2968, 0.2485, 0.3678, 0.2382, 0.4115, 0.2772, 0.4285, 0.2857, 0.3685, 0.6581, 0.3525, 0.6592, 0.4345, 0.6915, 0.4223, 0.8391, 0.3305, 0.8787, 0.3126, 0.8492, 0.2878, 0.8191, 0.3193, 0.6403, 0.2803, 0.6581, 0.3525, 0.6947, 0.3444, 0.7061, 0.4031, 0.6581, 0.3525, 0.6915, 0.4223, 0.6206, 0.174, 0.6403, 0.2803, 0.6755, 0.2628, 0.2407, 0.319, 0.2704, 0.3123, 0.246, 0.279, 0.2258, 0.292, 0.7276, 0.3829, 0.6947, 0.3444, 0.7061, 0.4031, 0.6949, 0.2521, 0.6206, 0.174, 0.6755, 0.2628, 0.7509, 0.3204, 0.6755, 0.2628, 0.7193, 0.3342, 0.4708, 0.5425, 0.4705, 0.5149, 0.5192, 0.5301, 0.5145, 0.546, 0.8193, 0.3618, 0.8104, 0.3377, 0.7835, 0.3329, 0.7876, 0.368, 0.7605, 0.2393, 0.7873, 0.3068, 0.8131, 0.2733, 0.8118, 0.3384, 0.7849, 0.3335, 0.7889, 0.3071, 0.8115, 0.3058, 0.7249, 0.1852, 0.7605, 0.2393, 0.7449, 0.194, 0.7989, 0.2404, 0.7605, 0.2393, 0.8131, 0.2733, 0.8283, 0.2636, 0.8131, 0.2733, 0.8098, 0.3054, 0.603, 0.5214, 0.5725, 0.5303, 0.5439, 0.4784, 0.5961, 0.4692, 0.2485, 0.3678, 0.189, 0.3266, 0.2065, 0.3499, 0.2485, 0.3678, 0.2065, 0.3499, 0.1894, 0.3792, 0.2382, 0.4115, 0.7678, 0.1896, 0.7989, 0.2404, 0.8083, 0.2194, 0.8745, 0.2277, 0.7989, 0.2404, 0.8283, 0.2636, 0.7631, 0.2389, 0.7278, 0.1831, 0.7477, 0.1919, 0.7631, 0.2389, 0.8013, 0.2405, 0.8151, 0.2735, 0.8151, 0.2735, 0.8304, 0.264, 0.8115, 0.3058, 0.3292, 0.3041, 0.288, 0.2437, 0.3063, 0.2265, 0.3534, 0.2996, 0.6189, 0.3586, 0.6593, 0.3524, 0.6585, 0.4337, 0.5752, 0.3705, 0.2337, 0.2338, 0.1946, 0.26, 0.246, 0.279, 0.2719, 0.261, 0.3534, 0.2996, 0.3063, 0.2265, 0.3319, 0.2089, 0.3834, 0.2948, 0.7193, 0.3342, 0.6947, 0.3444, 0.7276, 0.3829, 0.7558, 0.3596, 0.7215, 0.2466, 0.6763, 0.1762, 0.6457, 0.1741, 0.6949, 0.2521, 0.6769, 0.2612, 0.7524, 0.3207, 0.721, 0.3349, 0.6221, 0.1747, 0.6969, 0.2511, 0.6769, 0.2612, 0.2478, 0.3695, 0.2844, 0.3699, 0.2764, 0.4282, 0.2391, 0.4122, 0.8118, 0.3384, 0.8205, 0.3626, 0.7886, 0.3688, 0.7849, 0.3335, 0.5663, 0.09618, 0.6457, 0.1741, 0.595, 0.1033, 0.5961, 0.4692, 0.6352, 0.4565, 0.6388, 0.5083, 0.603, 0.5214, 0.3845, 0.301, 0.3539, 0.3037, 0.3653, 0.3788, 0.401, 0.3819, 0.2764, 0.4282, 0.3123, 0.4419, 0.2962, 0.4771, 0.27, 0.4626, 0.2845, 0.1638, 0.3319, 0.2089, 0.3063, 0.2265, 0.2621, 0.1965, 0.2772, 0.4285, 0.2702, 0.4645, 0.2972, 0.4803, 0.3128, 0.445, 0.3186, 0.1367, 0.2825, 0.1665, 0.3315, 0.212, 0.3603, 0.1908, 0.2609, 0.1954, 0.2471, 0.2158, 0.2884, 0.2448, 0.3064, 0.2289, 0.5446, 0.4848, 0.5135, 0.5224, 0.5598, 0.5237, 0.6592, 0.4345, 0.6363, 0.4571, 0.6705, 0.4789, 0.693, 0.4516, 0.358, 0.4655, 0.3128, 0.445, 0.2972, 0.4803, 0.3349, 0.497, 0.2844, 0.3699, 0.325, 0.3778, 0.3123, 0.4419, 0.2764, 0.4282, 0.2346, 0.2328, 0.2723, 0.2594, 0.246, 0.277, 0.1952, 0.2595, 0.4882, 0.4745, 0.4801, 0.3784, 0.531, 0.3745, 0.5439, 0.4784, 0.3292, 0.3066, 0.3539, 0.3037, 0.3064, 0.2289, 0.2884, 0.2448, 0.1898, 0.3786, 0.2067, 0.3495, 0.2478, 0.3695, 0.2391, 0.4122, 0.1892, 0.3255, 0.2478, 0.3695, 0.2067, 0.3495, 0.7605, 0.2393, 0.7215, 0.2466, 0.7509, 0.3204, 0.7873, 0.3068, 0.1345, 0.2718, 0.1855, 0.3088, 0.2258, 0.292, 0.3113, 0.505, 0.2972, 0.4803, 0.2741, 0.4861, 0.4386, 0.3832, 0.401, 0.3819, 0.3932, 0.4697, 0.435, 0.4671, 0.6419, 0.2794, 0.6769, 0.2612, 0.721, 0.3349, 0.6962, 0.3449, 0.2884, 0.2448, 0.2719, 0.261, 0.3033, 0.3084, 0.3292, 0.3066, 0.2411, 0.3174, 0.2711, 0.3105, 0.2844, 0.3699, 0.2478, 0.3695, 0.435, 0.4671, 0.4302, 0.5157, 0.4702, 0.5147, 0.469, 0.5429, 0.4302, 0.5157, 0.4051, 0.5332, 0.4281, 0.5137, 0.4708, 0.5425, 0.4053, 0.5322, 0.2962, 0.4771, 0.3115, 0.5025, 0.2744, 0.4827, 0.1854, 0.3074, 0.1344, 0.2718, 0.2259, 0.29, 0.603, 0.5214, 0.6281, 0.5328, 0.5919, 0.5411, 0.5192, 0.5301, 0.5516, 0.545, 0.5145, 0.546, 0.6483, 0.1725, 0.5675, 0.09727, 0.5956, 0.1029, 0.1898, 0.3786, 0.1463, 0.3488, 0.1892, 0.3255, 0.2067, 0.3495, 0.8013, 0.2405, 0.8732, 0.2283, 0.8304, 0.264, 0.8013, 0.2405, 0.7685, 0.1897, 0.8084, 0.2195, 0.7014, 0.1776, 0.6277, 0.1125, 0.676, 0.1372, 0.6788, 0.1747, 0.5956, 0.1029, 0.6277, 0.1125, 0.6221, 0.1747, 0.5289, 0.09221, 0.5675, 0.09727, 0.4483, 0.1711, 0.4376, 0.09608, 0.4913, 0.1632, 0.2259, 0.29, 0.1952, 0.2595, 0.246, 0.277, 0.3337, 0.4947, 0.3552, 0.522, 0.3115, 0.5025, 0.3789, 0.5075, 0.4053, 0.5322, 0.3552, 0.522, 0.5725, 0.5303, 0.5919, 0.5411, 0.5516, 0.545, 0.6388, 0.5083, 0.6685, 0.5173, 0.6281, 0.5328, 0.6715, 0.4855, 0.7183, 0.4901, 0.6685, 0.5173, 0.7606, 0.4017, 0.7647, 0.4426, 0.7246, 0.4314, 0.7886, 0.3688, 0.7905, 0.3997, 0.7606, 0.4017, 0.8206, 0.3199, 0.8407, 0.3313, 0.8118, 0.3384, 0.27, 0.4626, 0.2744, 0.4827, 0.2395, 0.4514, 0.7278, 0.1831, 0.676, 0.1372, 0.7138, 0.1532, 0.4651, 0.2963, 0.4812, 0.385, 0.5303, 0.3778, 0.5139, 0.2941, 0.3603, 0.1908, 0.3315, 0.212, 0.3845, 0.301, 0.8193, 0.3618, 0.8391, 0.3305, 0.8104, 0.3377, 0.5663, 0.09618, 0.6206, 0.174, 0.6457, 0.1741, 0.6221, 0.1747, 0.6483, 0.1725, 0.6969, 0.2511, 0.6769, 0.2612, 0.6969, 0.2511, 0.7524, 0.3207, 0.7215, 0.2466, 0.6949, 0.2521, 0.7509, 0.3204, 0.7835, 0.3329, 0.7873, 0.3068, 0.7509, 0.3204, 0.1463, 0.3488, 0.1065, 0.3351, 0.1892, 0.3255, 0.8151, 0.2735, 0.8013, 0.2405, 0.8304, 0.264, 0.7631, 0.2389, 0.7477, 0.1919, 0.8013, 0.2405, 0.7631, 0.2389, 0.7014, 0.1776, 0.7278, 0.1831, 0.8745, 0.2277, 0.8083, 0.2194, 0.7989, 0.2404, 0.7678, 0.1896, 0.7449, 0.194, 0.7989, 0.2404, 0.2485, 0.3678, 0.2407, 0.319, 0.189, 0.3266, 0.8283, 0.2636, 0.7989, 0.2404, 0.8131, 0.2733, 0.7989, 0.2404, 0.7449, 0.194, 0.7605, 0.2393, 0.7249, 0.1852, 0.6985, 0.1798, 0.7605, 0.2393, 0.8098, 0.3054, 0.8131, 0.2733, 0.7873, 0.3068, 0.7558, 0.3596, 0.7509, 0.3204, 0.7193, 0.3342, 0.7509, 0.3204, 0.6949, 0.2521, 0.6755, 0.2628, 0.6949, 0.2521, 0.6457, 0.1741, 0.6206, 0.174, 0.7061, 0.4031, 0.6947, 0.3444, 0.6581, 0.3525, 0.7605, 0.2393, 0.6985, 0.1798, 0.6763, 0.1762, 0.7215, 0.2466, 0.3033, 0.3084, 0.2704, 0.3123, 0.2857, 0.3685, 0.2719, 0.261, 0.246, 0.279, 0.2704, 0.3123, 0.2711, 0.3105, 0.246, 0.277, 0.2723, 0.2594, 0.3945, 0.4663, 0.3629, 0.3739, 0.3974, 0.3721, 0.3629, 0.3739, 0.3292, 0.3041, 0.3534, 0.2996, 0.3834, 0.2948, 0.3319, 0.2089, 0.3616, 0.1887, 0.4376, 0.4661, 0.4882, 0.4745, 0.4705, 0.5149, 0.4281, 0.5137, 0.6593, 0.3524, 0.6962, 0.3449, 0.7067, 0.4038, 0.7524, 0.3207, 0.7889, 0.3071, 0.7849, 0.3335, 0.7524, 0.3207, 0.6969, 0.2511, 0.7239, 0.246, 0.7889, 0.3071, 0.8151, 0.2735, 0.8115, 0.3058, 0.7886, 0.3688, 0.757, 0.3605, 0.7849, 0.3335, 0.6914, 0.4225, 0.7067, 0.4038, 0.7246, 0.4314, 0.6585, 0.4337, 0.6914, 0.4225, 0.6934, 0.4546, 0.3932, 0.4697, 0.358, 0.4655, 0.3802, 0.5075, 0.4866, 0.4785, 0.435, 0.4671, 0.4702, 0.5147, 0.693, 0.4516, 0.6915, 0.4223, 0.6592, 0.4345, 0.7244, 0.43, 0.7061, 0.4031, 0.6915, 0.4223, 0.7558, 0.3596, 0.7276, 0.3829, 0.76, 0.4003, 0.6272, 0.1126, 0.6763, 0.1762, 0.6985, 0.1798, 0.595, 0.1033, 0.6457, 0.1741, 0.6763, 0.1762, 0.5284, 0.09102, 0.5732, 0.1658, 0.6206, 0.174, 0.3912, 0.1027, 0.3583, 0.1143, 0.3985, 0.1809, 0.1946, 0.26, 0.1345, 0.2718, 0.2258, 0.292, 0.4051, 0.5332, 0.4302, 0.5157, 0.3802, 0.5075, 0.5934, 0.5425, 0.5935, 0.5099, 0.5598, 0.5237, 0.7199, 0.4895, 0.693, 0.4516, 0.6705, 0.4789, 0.7651, 0.4418, 0.7901, 0.3989, 0.76, 0.4003, 0.7901, 0.3989, 0.8193, 0.3618, 0.7876, 0.368, 0.8787, 0.3126, 0.8814, 0.2653, 0.8492, 0.2878, 0.2741, 0.4861, 0.2972, 0.4803, 0.2702, 0.4645, 0.6774, 0.1374, 0.6985, 0.1798, 0.7249, 0.1852, 0.2395, 0.4514, 0.1898, 0.3786, 0.2391, 0.4122, 0.3974, 0.3721, 0.4348, 0.3733, 0.4376, 0.4661, 0.3945, 0.4663])
me_plane_004.materials.append(mat_clownfishteal)
me_plane_004.use_remesh_preserve_volume = False
me_plane_004.use_remesh_preserve_attributes = False
me_plane_004.use_mirror_vertex_groups = False
me_plane_004.update()

# ---- objects
ob_plane_001 = bpy.data.objects.new('Plane.001', me_plane_004)

# ---- transforms, parenting, visibility, modifiers, constraints
ob_plane_001.location = (0.0, 0.0, 0.0)
ob_plane_001.scale = (1.0, 1.695, 1.0)
ob_plane_001.lineart.crease_threshold = 0.0

# ---- collection membership
col_collection_1.objects.link(ob_plane_001)

# ---- scene / render settings (as saved in the file)
scene.frame_start = 1; scene.frame_end = 250; scene.frame_set(22)
scene.render.engine = 'BLENDER_EEVEE_NEXT'
scene.render.resolution_percentage = 50
scene.render.dither_intensity = 0.0
scene.cycles.use_denoising = False
scene.cycles.samples = 128
scene.cycles.sampling_pattern = 'TABULATED_SOBOL'
scene.cycles.use_adaptive_sampling = False
scene.cycles.use_light_tree = False
scene.cycles.blur_glossy = 0.0
scene.cycles.sample_clamp_indirect = 0.0
scene.view_settings.view_transform = 'Standard'
bpy.context.view_layer.update()

# ---- added for rendering (the .blend has no active camera and no usable light): camera, sun
cam_auto = bpy.data.cameras.new('AutoCamera')
cam_auto.lens = 50.0
cam_auto.sensor_width = 36.0
cam_auto.clip_end = 1000.0
ob_auto_camera = bpy.data.objects.new('AutoCamera', cam_auto)
scene.collection.objects.link(ob_auto_camera)
ob_auto_camera.location = (1.43154, -1.66108, 1.12995)
ob_auto_camera.rotation_euler = (1.09748, -7.21219e-08, 0.694738)
scene.camera = ob_auto_camera
light_auto_sun = bpy.data.lights.new('AutoSun', 'SUN')
light_auto_sun.energy = 3.0
light_auto_sun.angle = 0.0523599
ob_auto_sun = bpy.data.objects.new('AutoSun', light_auto_sun)
scene.collection.objects.link(ob_auto_sun)
ob_auto_sun.rotation_euler = (0.872665, 0.174533, 0.523599)
bpy.context.view_layer.update()
